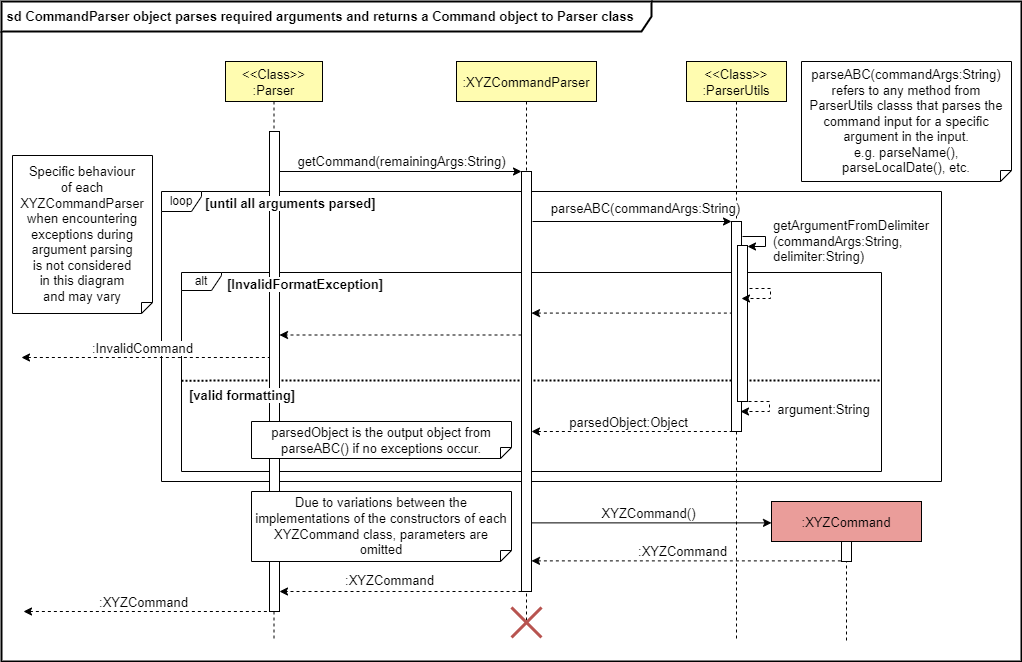

The diagram above was exported from draw.io. Its source (the exported page's mxGraphModel, read from the mxfile embedded in the PNG):
<mxGraphModel dx="1381" dy="787" grid="1" gridSize="10" guides="1" tooltips="1" connect="1" arrows="1" fold="1" page="1" pageScale="1" pageWidth="850" pageHeight="1100" math="0" shadow="0">
  <root>
    <mxCell id="MUVoiNSzGIU1K1l7o7rz-0" />
    <mxCell id="MUVoiNSzGIU1K1l7o7rz-1" parent="MUVoiNSzGIU1K1l7o7rz-0" />
    <mxCell id="MUVoiNSzGIU1K1l7o7rz-2" value="&lt;b style=&quot;font-size: 13px&quot;&gt;&amp;nbsp;sd&amp;nbsp;&lt;span&gt;CommandParser object parses required arguments and returns a Command object to Parser class&lt;/span&gt;&lt;/b&gt;" style="shape=umlFrame;whiteSpace=wrap;html=1;strokeWidth=2;width=650;height=30;align=left;" vertex="1" parent="MUVoiNSzGIU1K1l7o7rz-1">
      <mxGeometry x="80" y="60" width="1020" height="660" as="geometry" />
    </mxCell>
    <mxCell id="MUVoiNSzGIU1K1l7o7rz-3" value="loop" style="shape=umlFrame;whiteSpace=wrap;html=1;width=40;height=20;" vertex="1" parent="MUVoiNSzGIU1K1l7o7rz-1">
      <mxGeometry x="240" y="250" width="780" height="290" as="geometry" />
    </mxCell>
    <mxCell id="MUVoiNSzGIU1K1l7o7rz-4" value="alt" style="shape=umlFrame;whiteSpace=wrap;html=1;width=40;height=18;" vertex="1" parent="MUVoiNSzGIU1K1l7o7rz-1">
      <mxGeometry x="260" y="331" width="700" height="199" as="geometry" />
    </mxCell>
    <mxCell id="MUVoiNSzGIU1K1l7o7rz-5" value="" style="endArrow=none;dashed=1;html=1;dashPattern=1 1;strokeWidth=2;rounded=0;entryX=0.998;entryY=0.49;entryDx=0;entryDy=0;entryPerimeter=0;exitX=0.087;exitY=0.603;exitDx=0;exitDy=0;exitPerimeter=0;" edge="1" parent="MUVoiNSzGIU1K1l7o7rz-1">
      <mxGeometry width="50" height="50" relative="1" as="geometry">
        <mxPoint x="260" y="439.12999999999994" as="sourcePoint" />
        <mxPoint x="960" y="439.00000000000006" as="targetPoint" />
      </mxGeometry>
    </mxCell>
    <mxCell id="MUVoiNSzGIU1K1l7o7rz-7" value="&lt;&lt;Class&gt;&gt;&#10;:Parser" style="shape=umlLifeline;perimeter=lifelinePerimeter;container=0;collapsible=0;recursiveResize=0;rounded=0;shadow=0;strokeWidth=1;fillColor=#FFFCB0;fontSize=13;" vertex="1" parent="MUVoiNSzGIU1K1l7o7rz-1">
      <mxGeometry x="304" y="120" width="97" height="580" as="geometry" />
    </mxCell>
    <mxCell id="MUVoiNSzGIU1K1l7o7rz-8" value=":XYZCommandParser" style="shape=umlLifeline;perimeter=lifelinePerimeter;container=1;collapsible=0;recursiveResize=0;rounded=0;shadow=0;strokeWidth=1;fillColor=#FFFCB0;fontSize=13;" vertex="1" parent="MUVoiNSzGIU1K1l7o7rz-1">
      <mxGeometry x="535" y="120" width="140" height="560" as="geometry" />
    </mxCell>
    <mxCell id="MUVoiNSzGIU1K1l7o7rz-9" value="" style="points=[];perimeter=orthogonalPerimeter;rounded=0;shadow=0;strokeWidth=1;fillColor=#FFFFFF;" vertex="1" parent="MUVoiNSzGIU1K1l7o7rz-8">
      <mxGeometry x="65" y="110" width="10" height="420" as="geometry" />
    </mxCell>
    <mxCell id="MUVoiNSzGIU1K1l7o7rz-10" value="parsedObject:Object" style="endArrow=none;html=1;rounded=0;startArrow=classic;startFill=1;endFill=0;dashed=1;fontSize=13;" edge="1" parent="MUVoiNSzGIU1K1l7o7rz-8">
      <mxGeometry x="-0.0231" y="9" width="50" height="50" relative="1" as="geometry">
        <mxPoint x="75" y="370" as="sourcePoint" />
        <mxPoint x="274" y="370" as="targetPoint" />
        <mxPoint as="offset" />
      </mxGeometry>
    </mxCell>
    <mxCell id="MUVoiNSzGIU1K1l7o7rz-11" value=":XYZCommand" style="shape=umlLifeline;perimeter=lifelinePerimeter;container=0;collapsible=0;recursiveResize=0;rounded=0;shadow=0;strokeWidth=1;fillColor=#EA9D9A;fontSize=13;" vertex="1" parent="MUVoiNSzGIU1K1l7o7rz-1">
      <mxGeometry x="850" y="560" width="150" height="140" as="geometry" />
    </mxCell>
    <mxCell id="MUVoiNSzGIU1K1l7o7rz-13" value=":InvalidCommand" style="endArrow=none;html=1;rounded=0;startArrow=classic;startFill=1;endFill=0;dashed=1;fontSize=13;" edge="1" parent="MUVoiNSzGIU1K1l7o7rz-1">
      <mxGeometry x="-0.0231" y="9" width="50" height="50" relative="1" as="geometry">
        <mxPoint x="100" y="416" as="sourcePoint" />
        <mxPoint x="347.9957142857138" y="416" as="targetPoint" />
        <mxPoint as="offset" />
      </mxGeometry>
    </mxCell>
    <mxCell id="MUVoiNSzGIU1K1l7o7rz-14" value=":XYZCommand" style="endArrow=none;html=1;rounded=0;startArrow=classic;startFill=1;endFill=0;dashed=1;fontSize=13;" edge="1" parent="MUVoiNSzGIU1K1l7o7rz-1">
      <mxGeometry x="-0.0231" y="9" width="50" height="50" relative="1" as="geometry">
        <mxPoint x="102" y="670" as="sourcePoint" />
        <mxPoint x="347.9957142857138" y="670" as="targetPoint" />
        <mxPoint as="offset" />
      </mxGeometry>
    </mxCell>
    <mxCell id="MUVoiNSzGIU1K1l7o7rz-15" value="getCommand(remainingArgs:String)" style="endArrow=classic;html=1;rounded=0;entryX=0.106;entryY=0.562;entryDx=0;entryDy=0;entryPerimeter=0;fontSize=13;" edge="1" parent="MUVoiNSzGIU1K1l7o7rz-1">
      <mxGeometry x="0.0083" y="10" width="50" height="50" relative="1" as="geometry">
        <mxPoint x="358" y="230" as="sourcePoint" />
        <mxPoint x="600" y="230" as="targetPoint" />
        <mxPoint as="offset" />
      </mxGeometry>
    </mxCell>
    <mxCell id="MUVoiNSzGIU1K1l7o7rz-16" value="" style="endArrow=classic;html=1;rounded=0;entryX=0.106;entryY=0.562;entryDx=0;entryDy=0;entryPerimeter=0;dashed=1;fontSize=13;" edge="1" parent="MUVoiNSzGIU1K1l7o7rz-1">
      <mxGeometry x="0.0927" y="-11" width="50" height="50" relative="1" as="geometry">
        <mxPoint x="600" y="393.4985714285717" as="sourcePoint" />
        <mxPoint x="358" y="393.4985714285717" as="targetPoint" />
        <mxPoint as="offset" />
      </mxGeometry>
    </mxCell>
    <mxCell id="MUVoiNSzGIU1K1l7o7rz-17" value=":XYZCommand" style="endArrow=classic;html=1;rounded=0;entryX=0.106;entryY=0.562;entryDx=0;entryDy=0;entryPerimeter=0;dashed=1;fontSize=13;" edge="1" parent="MUVoiNSzGIU1K1l7o7rz-1">
      <mxGeometry x="0.0927" y="-11" width="50" height="50" relative="1" as="geometry">
        <mxPoint x="600" y="650" as="sourcePoint" />
        <mxPoint x="358" y="650" as="targetPoint" />
        <mxPoint as="offset" />
      </mxGeometry>
    </mxCell>
    <mxCell id="MUVoiNSzGIU1K1l7o7rz-18" value="" style="points=[];perimeter=orthogonalPerimeter;rounded=0;shadow=0;strokeWidth=1;fillColor=#FFFFFF;" vertex="1" parent="MUVoiNSzGIU1K1l7o7rz-1">
      <mxGeometry x="348" y="190" width="10" height="480" as="geometry" />
    </mxCell>
    <mxCell id="MUVoiNSzGIU1K1l7o7rz-19" value="" style="shape=umlDestroy;whiteSpace=wrap;html=1;strokeWidth=3;fillColor=#f8cecc;strokeColor=#b85450;" vertex="1" parent="MUVoiNSzGIU1K1l7o7rz-1">
      <mxGeometry x="590" y="666" width="30" height="30" as="geometry" />
    </mxCell>
    <mxCell id="MUVoiNSzGIU1K1l7o7rz-20" value="" style="points=[];perimeter=orthogonalPerimeter;rounded=0;shadow=0;strokeWidth=1;fillColor=#FFFFFF;" vertex="1" parent="MUVoiNSzGIU1K1l7o7rz-1">
      <mxGeometry x="920" y="600" width="10" height="20" as="geometry" />
    </mxCell>
    <mxCell id="MUVoiNSzGIU1K1l7o7rz-22" value=":XYZCommand" style="endArrow=none;html=1;rounded=0;startArrow=classic;startFill=1;endFill=0;dashed=1;fontSize=13;" edge="1" parent="MUVoiNSzGIU1K1l7o7rz-1">
      <mxGeometry x="-0.0231" y="9" width="50" height="50" relative="1" as="geometry">
        <mxPoint x="610" y="619.3800000000001" as="sourcePoint" />
        <mxPoint x="920" y="619.3800000000001" as="targetPoint" />
        <mxPoint as="offset" />
      </mxGeometry>
    </mxCell>
    <mxCell id="MUVoiNSzGIU1K1l7o7rz-23" value="Specific behaviour&lt;br&gt;of each XYZCommandParser when encountering exceptions during argument parsing&lt;br&gt;is not considered&lt;br&gt;in this diagram&lt;br&gt;and may vary" style="shape=note;size=11;whiteSpace=wrap;html=1;flipV=1;fontSize=13;" vertex="1" parent="MUVoiNSzGIU1K1l7o7rz-1">
      <mxGeometry x="91" y="214" width="140" height="158" as="geometry" />
    </mxCell>
    <mxCell id="MUVoiNSzGIU1K1l7o7rz-24" value="[until all arguments parsed]" style="text;html=1;align=left;verticalAlign=middle;resizable=0;points=[];autosize=1;strokeColor=none;fillColor=none;fontStyle=1;labelBackgroundColor=default;fontSize=13;" vertex="1" parent="MUVoiNSzGIU1K1l7o7rz-1">
      <mxGeometry x="282.0034804800359" y="252" width="190" height="20" as="geometry" />
    </mxCell>
    <mxCell id="MUVoiNSzGIU1K1l7o7rz-25" value="&lt;&lt;Class&gt;&gt;&#10;:ParserUtils" style="shape=umlLifeline;perimeter=lifelinePerimeter;container=0;collapsible=0;recursiveResize=0;rounded=0;shadow=0;strokeWidth=1;fillColor=#FFFCB0;fontSize=13;" vertex="1" parent="MUVoiNSzGIU1K1l7o7rz-1">
      <mxGeometry x="765" y="120" width="100" height="580" as="geometry" />
    </mxCell>
    <mxCell id="MUVoiNSzGIU1K1l7o7rz-26" value="" style="endArrow=none;html=1;rounded=0;startArrow=classic;startFill=1;endFill=0;dashed=1;" edge="1" parent="MUVoiNSzGIU1K1l7o7rz-1">
      <mxGeometry x="-0.0231" y="9" width="50" height="50" relative="1" as="geometry">
        <mxPoint x="610" y="371.5799999999999" as="sourcePoint" />
        <mxPoint x="810" y="371.5799999999999" as="targetPoint" />
        <mxPoint as="offset" />
      </mxGeometry>
    </mxCell>
    <mxCell id="MUVoiNSzGIU1K1l7o7rz-27" value="parseABC(commandArgs:String)" style="endArrow=classic;html=1;rounded=0;startArrow=none;startFill=0;endFill=1;fontSize=13;" edge="1" parent="MUVoiNSzGIU1K1l7o7rz-1">
      <mxGeometry x="0.1357" y="13" width="50" height="50" relative="1" as="geometry">
        <mxPoint x="611" y="280" as="sourcePoint" />
        <mxPoint x="810" y="280" as="targetPoint" />
        <mxPoint as="offset" />
      </mxGeometry>
    </mxCell>
    <mxCell id="MUVoiNSzGIU1K1l7o7rz-28" value="" style="points=[];perimeter=orthogonalPerimeter;rounded=0;shadow=0;strokeWidth=1;fillColor=#FFFFFF;" vertex="1" parent="MUVoiNSzGIU1K1l7o7rz-1">
      <mxGeometry x="810" y="280" width="10" height="210" as="geometry" />
    </mxCell>
    <mxCell id="MUVoiNSzGIU1K1l7o7rz-29" value="[valid formatting]" style="text;html=1;align=left;verticalAlign=middle;resizable=0;points=[];autosize=1;strokeColor=none;fillColor=none;fontSize=13;fontStyle=1;labelBackgroundColor=default;" vertex="1" parent="MUVoiNSzGIU1K1l7o7rz-1">
      <mxGeometry x="266.00011182190997" y="444" width="120" height="20" as="geometry" />
    </mxCell>
    <mxCell id="MUVoiNSzGIU1K1l7o7rz-30" value="&lt;span style=&quot;font-size: 13px&quot;&gt;getArgumentFromDelimiter&lt;br&gt;(commandArgs:String,&lt;br&gt;delimiter:String)&lt;/span&gt;" style="endArrow=classic;html=1;rounded=0;align=left;" edge="1" parent="MUVoiNSzGIU1K1l7o7rz-1">
      <mxGeometry x="0.098" y="6" width="50" height="50" relative="1" as="geometry">
        <mxPoint x="821" y="295" as="sourcePoint" />
        <mxPoint x="826" y="305" as="targetPoint" />
        <Array as="points">
          <mxPoint x="844" y="295" />
          <mxPoint x="844" y="305" />
        </Array>
        <mxPoint as="offset" />
      </mxGeometry>
    </mxCell>
    <mxCell id="MUVoiNSzGIU1K1l7o7rz-31" value="" style="points=[];perimeter=orthogonalPerimeter;rounded=0;shadow=0;strokeWidth=1;fillColor=#FFFFFF;" vertex="1" parent="MUVoiNSzGIU1K1l7o7rz-1">
      <mxGeometry x="816" y="304" width="10" height="156" as="geometry" />
    </mxCell>
    <mxCell id="MUVoiNSzGIU1K1l7o7rz-32" value="" style="endArrow=classic;html=1;rounded=0;exitX=1;exitY=1;exitDx=0;exitDy=0;exitPerimeter=0;dashed=1;align=left;" edge="1" parent="MUVoiNSzGIU1K1l7o7rz-1">
      <mxGeometry x="-0.1667" y="5" width="50" height="50" relative="1" as="geometry">
        <mxPoint x="828" y="347" as="sourcePoint" />
        <mxPoint x="820" y="357" as="targetPoint" />
        <Array as="points">
          <mxPoint x="849" y="347" />
          <mxPoint x="849" y="357" />
        </Array>
        <mxPoint as="offset" />
      </mxGeometry>
    </mxCell>
    <mxCell id="MUVoiNSzGIU1K1l7o7rz-33" value="[InvalidFormatException]" style="text;html=1;align=left;verticalAlign=middle;resizable=0;points=[];autosize=1;strokeColor=none;fillColor=none;fontSize=13;fontStyle=1;labelBackgroundColor=default;" vertex="1" parent="MUVoiNSzGIU1K1l7o7rz-1">
      <mxGeometry x="304.00011182190997" y="332.9956451229571" width="170" height="20" as="geometry" />
    </mxCell>
    <mxCell id="MUVoiNSzGIU1K1l7o7rz-34" value="&lt;font style=&quot;font-size: 13px&quot;&gt;argument:String&lt;/font&gt;" style="endArrow=classic;html=1;rounded=0;exitX=1;exitY=1;exitDx=0;exitDy=0;exitPerimeter=0;dashed=1;" edge="1" parent="MUVoiNSzGIU1K1l7o7rz-1">
      <mxGeometry x="-0.0182" y="54" width="50" height="50" relative="1" as="geometry">
        <mxPoint x="827" y="460" as="sourcePoint" />
        <mxPoint x="819" y="470" as="targetPoint" />
        <Array as="points">
          <mxPoint x="848" y="460" />
          <mxPoint x="848" y="470" />
        </Array>
        <mxPoint as="offset" />
      </mxGeometry>
    </mxCell>
    <mxCell id="MUVoiNSzGIU1K1l7o7rz-37" value="parseABC(commandArgs:String) refers to any method from ParserUtils classs that parses the command input for a specific argument in the input.&lt;br style=&quot;font-size: 13px&quot;&gt;e.g. parseName(), parseLocalDate(), etc." style="shape=note;size=11;whiteSpace=wrap;html=1;flipV=1;fontSize=13;spacing=6;" vertex="1" parent="MUVoiNSzGIU1K1l7o7rz-1">
      <mxGeometry x="880" y="120" width="210" height="120" as="geometry" />
    </mxCell>
    <mxCell id="MUVoiNSzGIU1K1l7o7rz-38" value="&lt;span style=&quot;font-family: &amp;#34;helvetica&amp;#34;&quot;&gt;parsedObject is the output object from parseABC() if no exceptions occur.&lt;/span&gt;" style="shape=note;size=11;whiteSpace=wrap;html=1;flipV=1;fontSize=13;" vertex="1" parent="MUVoiNSzGIU1K1l7o7rz-1">
      <mxGeometry x="330" y="480" width="260" height="37" as="geometry" />
    </mxCell>
    <mxCell id="FwbpZY6DiPF5L4qBbomI-0" value="XYZCommand()" style="endArrow=classic;html=1;rounded=0;startArrow=none;startFill=0;endFill=1;fontSize=13;" edge="1" parent="MUVoiNSzGIU1K1l7o7rz-1">
      <mxGeometry x="-0.0231" y="9" width="50" height="50" relative="1" as="geometry">
        <mxPoint x="610" y="581.3800000000001" as="sourcePoint" />
        <mxPoint x="850" y="581.3800000000001" as="targetPoint" />
        <mxPoint as="offset" />
      </mxGeometry>
    </mxCell>
    <mxCell id="MUVoiNSzGIU1K1l7o7rz-12" value="Due to variations between the implementations of the constructors of each XYZCommand class, parameters are omitted" style="shape=note;size=11;whiteSpace=wrap;html=1;flipV=1;fontSize=13;" vertex="1" parent="MUVoiNSzGIU1K1l7o7rz-1">
      <mxGeometry x="330" y="550" width="260" height="70" as="geometry" />
    </mxCell>
  </root>
</mxGraphModel>